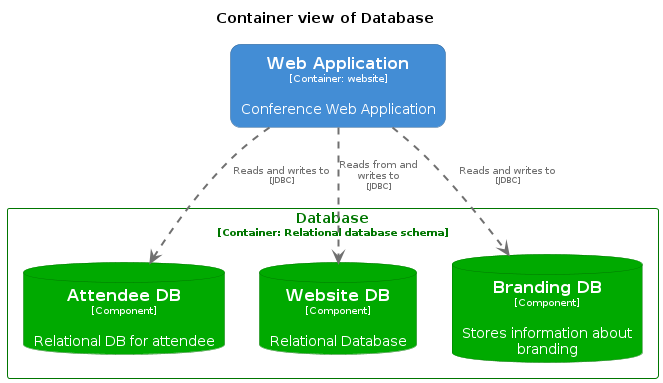

The diagram above was rendered by PlantUML. Its source (embedded in the PNG):
@startuml
set separator none
title Container view of Database

top to bottom direction

skinparam {
  arrowFontSize 10
  defaultTextAlignment center
  wrapWidth 200
  maxMessageSize 100
}

hide stereotype

skinparam database<<ConferenceSystem.Database.AttendeeDB>> {
  BackgroundColor #00aa00
  FontColor #ffffff
  BorderColor #007600
  shadowing false
}
skinparam database<<ConferenceSystem.Database.BrandingDB>> {
  BackgroundColor #00aa00
  FontColor #ffffff
  BorderColor #007600
  shadowing false
}
skinparam rectangle<<ConferenceSystem.WebApplication>> {
  BackgroundColor #438dd5
  FontColor #ffffff
  BorderColor #2e6295
  roundCorner 20
  shadowing false
}
skinparam database<<ConferenceSystem.Database.WebsiteDB>> {
  BackgroundColor #00aa00
  FontColor #ffffff
  BorderColor #007600
  shadowing false
}
skinparam rectangle<<ConferenceSystem.Database>> {
  BorderColor #007600
  FontColor #007600
  shadowing false
}

rectangle "==Web Application\n<size:10>[Container: website]</size>\n\nConference Web Application" <<ConferenceSystem.WebApplication>> as ConferenceSystem.WebApplication

rectangle "Database\n<size:10>[Container: Relational database schema]</size>" <<ConferenceSystem.Database>> {
  database "==Attendee DB\n<size:10>[Component]</size>\n\nRelational DB for attendee" <<ConferenceSystem.Database.AttendeeDB>> as ConferenceSystem.Database.AttendeeDB
  database "==Website DB\n<size:10>[Component]</size>\n\nRelational Database" <<ConferenceSystem.Database.WebsiteDB>> as ConferenceSystem.Database.WebsiteDB
  database "==Branding DB\n<size:10>[Component]</size>\n\nStores information about branding" <<ConferenceSystem.Database.BrandingDB>> as ConferenceSystem.Database.BrandingDB
}

ConferenceSystem.WebApplication .[#707070,thickness=2].> ConferenceSystem.Database.WebsiteDB : "<color:#707070>Reads from and writes to\n<color:#707070><size:8>[JDBC]</size>"
ConferenceSystem.WebApplication .[#707070,thickness=2].> ConferenceSystem.Database.BrandingDB : "<color:#707070>Reads and writes to\n<color:#707070><size:8>[JDBC]</size>"
ConferenceSystem.WebApplication .[#707070,thickness=2].> ConferenceSystem.Database.AttendeeDB : "<color:#707070>Reads and writes to\n<color:#707070><size:8>[JDBC]</size>"
@enduml